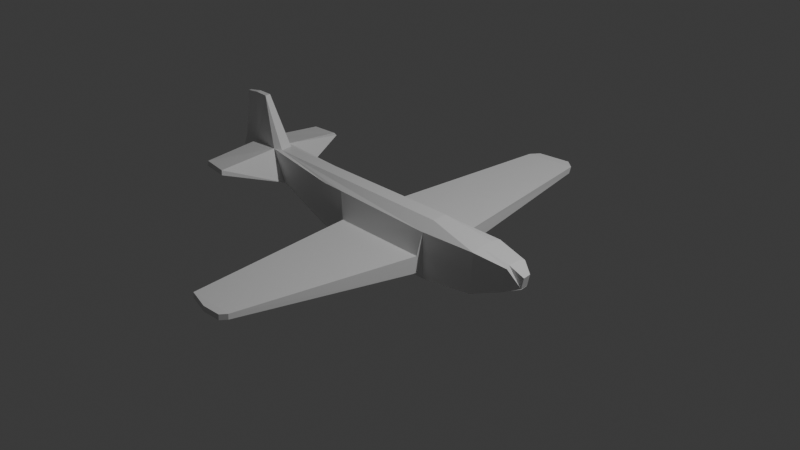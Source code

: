 # Source: PlaneModel-PlaneGame.blend  (saved by Blender 5.2.45; exported with 4.5.12 LTS)
import bpy
from mathutils import Matrix  # noqa: F401  (used for matrix-valued properties, if any)

bpy.ops.wm.read_factory_settings(use_empty=True)
scene = bpy.context.scene
scene.name = 'Scene'

# ---- collections
col_collection = bpy.data.collections.new('Collection'); scene.collection.children.link(col_collection)

# ---- materials (node trees are filled in below, after node groups)
mat_material = bpy.data.materials.new('Material')
mat_material.alpha_threshold = 0.0
mat_material.use_backface_culling_lightprobe_volume = False
mat_material.roughness = 0.5
mat_material.line_color = (0.0, 0.0, 0.0, 1.0)

# ---- material node trees
mat_material.use_nodes = True; mat_material.node_tree.nodes.clear()
_N = mat_material.node_tree.nodes; _L = mat_material.node_tree.links
n0 = _N.new('ShaderNodeOutputMaterial'); n0.name = 'Material Output'; n0.location = (200, 100)
n1 = _N.new('ShaderNodeBsdfPrincipled'); n1.name = 'Principled BSDF'; n1.location = (-200, 100)
n1.inputs[10].default_value = 0.005
_L.new(n1.outputs[0], n0.inputs[0])
n0.is_active_output = True

# ---- world
world_world = bpy.data.worlds.new('World'); scene.world = world_world
world_world.use_nodes = True; world_world.node_tree.nodes.clear()
_N = world_world.node_tree.nodes; _L = world_world.node_tree.links
n0 = _N.new('ShaderNodeOutputWorld'); n0.name = 'World Output'; n0.location = (200, 100)
n1 = _N.new('ShaderNodeBackground'); n1.name = 'Background'; n1.location = (-200, 100)
n1.inputs[0].default_value = (0.05088, 0.05088, 0.05088, 1.0)
_L.new(n1.outputs[0], n0.inputs[0])
n0.is_active_output = True
world_world.color = (0.05088, 0.05088, 0.05088)
world_world.sun_shadow_jitter_overblur = 0.0

# ---- cameras
cam_camera = bpy.data.cameras.new('Camera')
cam_camera.clip_end = 100.0
cam_camera.ortho_scale = 7.314

# ---- lights
light_light = bpy.data.lights.new('Light', 'POINT')
light_light.energy = 1000.0
light_light.shadow_soft_size = 0.1

# ---- meshes
me_cube = bpy.data.meshes.new('Cube')
me_cube.from_pydata([(0.521, 0.2346, 0.1137), (0.5138, 0.2255, -0.412), (0.5139, -0.1678, 0.09375), (0.5253, -0.1768, -0.412), (-1.008, 0.2178, 0.1137), (-1.042, 0.2087, -0.3761), (-0.9999, -0.1416, 0.1137), (-1.033, -0.1507, -0.3761), (1.158, 0.2317, 0.1137), (1.129, 0.2227, -0.3331), (1.172, -0.1533, 0.1137), (1.143, -0.1624, -0.3331), (1.524, 0.1744, 0.05629), (1.471, 0.1653, -0.2064), (1.527, -0.08163, 0.05629), (1.474, -0.09071, -0.2064), (-1.783, 0.1401, -0.1586), (-1.777, -0.07875, -0.1586), (-1.964, -0.06967, 0.1949), (-1.969, 0.1492, 0.1949), (-2.349, 0.06473, -0.08211), (-2.351, -0.005545, -0.08211), (-2.352, -0.005545, 0.1734), (-2.358, 0.06485, 0.1738), (1.634, 0.09251, -0.1329), (1.638, 0.09071, -0.1371), (1.645, -0.005732, -0.1329), (1.65, -0.00753, -0.1371), (0.5107, -0.1695, 0.09321), (0.5063, -0.2197, -0.3317), (-0.7286, -0.1486, 0.1137), (-0.7501, -0.1577, -0.4144), (0.4976, -0.2364, -0.1502), (0.4976, -0.2851, -0.3317), (-0.6083, -0.2337, -0.1493), (-0.6083, -0.2232, -0.3317), (0.3035, -2.323, -0.02976), (0.3035, -2.326, -0.08785), (-0.2229, -2.33, -0.02976), (-0.2229, -2.333, -0.08785), (0.253, -2.391, -0.02976), (0.253, -2.394, -0.08785), (0.04213, -2.401, -0.02976), (0.04213, -2.404, -0.08785), (0.4954, 0.2749, -0.1674), (0.4954, 0.272, -0.3431), (-0.7611, 0.2312, 0.1137), (-0.7865, 0.2253, -0.4144), (0.4837, 0.3188, -0.1674), (0.4837, 0.316, -0.3431), (-0.6418, 0.2689, -0.1674), (-0.6456, 0.2693, -0.3431), (0.3206, 2.355, -0.02798), (0.3206, 2.329, -0.09754), (-0.245, 2.303, -0.02798), (-0.2489, 2.28, -0.09754), (0.2059, 2.448, -0.02789), (0.2059, 2.422, -0.09744), (-0.1709, 2.403, -0.02789), (-0.1747, 2.381, -0.09744), (-1.944, -0.7974, 0.09599), (-1.944, -0.7946, 0.1541), (-2.269, -0.7581, 0.09599), (-2.261, -0.7523, 0.1541), (-2.66, 0.06135, 0.02874), (-2.658, 0.02694, 0.02792), (-2.592, 0.02357, 0.1687), (-2.602, 0.05512, 0.1694), (-2.657, 0.06145, 0.02874), (-2.655, 0.02704, 0.02791), (-2.589, 0.02368, 0.1687), (-2.599, 0.05522, 0.1694), (-1.956, 0.8352, 0.1096), (-1.959, 0.803, 0.1463), (-2.287, 0.7871, 0.07559), (-2.28, 0.7913, 0.137), (0.5282, 0.1299, 0.1925), (0.5396, -0.04825, 0.1909), (-1.89, 0.1131, 0.1878), (-1.882, -0.02221, 0.1861), (1.141, 0.1271, 0.1304), (1.155, -0.03391, 0.1287), (1.507, 0.1199, 0.07302), (1.51, -0.03155, 0.07302), (-2.196, 0.02298, 0.7351), (-2.201, 0.08947, 0.7351), (-2.348, 0.02027, 0.7423), (-2.355, 0.07705, 0.7432), (1.655, 0.09971, -0.01543), (1.666, 0.001465, -0.01543), (-2.506, 0.02203, 0.7233), (-2.502, 0.05512, 0.7241), (-2.503, 0.03105, 0.7238), (-2.499, 0.05396, 0.7241)], [], [(77, 79, 6, 30, 28), (6, 7, 31, 30), (7, 6, 18, 17), (5, 1, 3, 7), (1, 0, 2, 3), (0, 1, 45, 44), (3, 2, 10, 11), (1, 0, 8, 9), (1, 3, 11, 9), (66, 22, 86, 90), (9, 11, 15, 13), (11, 10, 14, 15), (8, 12, 82, 80), (9, 8, 12, 13), (16, 20, 74, 72), (5, 7, 17, 16), (26, 14, 83, 89), (4, 5, 16, 19), (23, 20, 64, 67), (16, 17, 21, 20), (0, 8, 80, 76), (22, 21, 62, 63), (19, 23, 87, 85), (13, 12, 24, 25), (13, 15, 27, 25), (15, 14, 26, 27), (28, 30, 34, 32), (7, 3, 29, 31), (14, 10, 81, 83), (3, 2, 28, 29), (32, 34, 38, 36), (30, 31, 35, 34), (31, 29, 33, 35), (29, 28, 32, 33), (39, 37, 41, 43), (34, 35, 39, 38), (35, 33, 37, 39), (33, 32, 36, 37), (41, 40, 42, 43), (37, 36, 40, 41), (36, 38, 42, 40), (38, 39, 43, 42), (47, 46, 50, 51), (5, 4, 46, 47), (1, 5, 47, 45), (4, 0, 44, 46), (51, 50, 54, 55), (45, 47, 51, 49), (46, 44, 48, 50), (44, 45, 49, 48), (54, 52, 56, 58), (49, 51, 55, 53), (50, 48, 52, 54), (48, 49, 53, 52), (59, 58, 56, 57), (52, 53, 57, 56), (55, 54, 58, 59), (53, 55, 59, 57), (60, 61, 63, 62), (21, 17, 60, 62), (17, 18, 61, 60), (18, 22, 63, 61), (67, 64, 68, 71), (20, 21, 65, 64), (67, 71, 93, 91), (21, 22, 66, 65), (69, 70, 71, 68), (64, 65, 69, 68), (12, 24, 88, 82), (65, 66, 70, 69), (73, 72, 74, 75), (20, 23, 75, 74), (19, 16, 72, 73), (23, 19, 73, 75), (76, 78, 79, 77), (77, 76, 80, 81), (81, 80, 82, 83), (79, 78, 85, 84), (84, 85, 87, 86), (83, 82, 88, 89), (86, 87, 91, 90), (90, 91, 93, 92), (4, 19, 85, 78), (70, 66, 90, 92), (22, 18, 84, 86), (28, 2, 77), (4, 46, 78), (24, 26, 89, 88), (71, 70, 92, 93), (10, 2, 77, 81), (18, 6, 79, 84), (0, 4, 78, 76), (23, 67, 91, 87)])
_uv = me_cube.uv_layers.new(name='UVMap')
_uv.uv.foreach_set('vector', [0.625, 0.75, 0.625, 1.0, 0.625, 1.0, 0.875, 0.75, 0.625, 0.75, 0.625, 1.0, 0.375, 1.0, 0.375, 1.0, 0.625, 1.0, 0.375, 1.0, 0.625, 1.0, 0.625, 1.0, 0.375, 1.0, 0.125, 0.5, 0.375, 0.5, 0.375, 0.75, 0.125, 0.75, 0.375, 0.5, 0.625, 0.5, 0.625, 0.75, 0.375, 0.75, 0.625, 0.5, 0.375, 0.5, 0.375, 0.5, 0.625, 0.5, 0.375, 0.75, 0.625, 0.75, 0.625, 0.75, 0.375, 0.75, 0.375, 0.5, 0.625, 0.5, 0.625, 0.5, 0.375, 0.5, 0.375, 0.5, 0.375, 0.75, 0.375, 0.75, 0.375, 0.5, 0.625, 0.0, 0.625, 0.0, 0.625, 0.0, 0.625, 0.0, 0.375, 0.5, 0.375, 0.75, 0.375, 0.75, 0.375, 0.5, 0.375, 0.75, 0.625, 0.75, 0.625, 0.75, 0.375, 0.75, 0.625, 0.5, 0.625, 0.5, 0.625, 0.5, 0.625, 0.5, 0.375, 0.5, 0.625, 0.5, 0.625, 0.5, 0.375, 0.5, 0.125, 0.5, 0.125, 0.5, 0.125, 0.5, 0.125, 0.5, 0.125, 0.5, 0.125, 0.75, 0.125, 0.75, 0.125, 0.5, 0.625, 0.75, 0.625, 0.75, 0.625, 0.75, 0.625, 0.75, 0.625, 0.25, 0.375, 0.25, 0.375, 0.25, 0.625, 0.25, 0.625, 0.25, 0.375, 0.25, 0.375, 0.25, 0.625, 0.25, 0.125, 0.5, 0.125, 0.75, 0.125, 0.75, 0.125, 0.5, 0.625, 0.5, 0.625, 0.5, 0.625, 0.5, 0.625, 0.5, 0.625, 0.0, 0.375, 0.0, 0.375, 0.0, 0.625, 0.0, 0.875, 0.5, 0.875, 0.5, 0.875, 0.5, 0.875, 0.5, 0.375, 0.5, 0.625, 0.5, 0.625, 0.5, 0.375, 0.5, 0.375, 0.5, 0.375, 0.75, 0.375, 0.75, 0.375, 0.5, 0.375, 0.75, 0.625, 0.75, 0.625, 0.75, 0.375, 0.75, 0.625, 0.75, 0.875, 0.75, 0.875, 0.75, 0.625, 0.75, 0.125, 0.75, 0.375, 0.75, 0.375, 0.75, 0.125, 0.75, 0.625, 0.75, 0.625, 0.75, 0.625, 0.75, 0.625, 0.75, 0.375, 0.75, 0.625, 0.75, 0.625, 0.75, 0.375, 0.75, 0.625, 0.75, 0.875, 0.75, 0.875, 0.75, 0.625, 0.75, 0.625, 1.0, 0.375, 1.0, 0.375, 1.0, 0.625, 1.0, 0.125, 0.75, 0.375, 0.75, 0.375, 0.75, 0.125, 0.75, 0.375, 0.75, 0.625, 0.75, 0.625, 0.75, 0.375, 0.75, 0.125, 0.75, 0.375, 0.75, 0.375, 0.75, 0.125, 0.75, 0.625, 1.0, 0.375, 1.0, 0.375, 1.0, 0.625, 1.0, 0.125, 0.75, 0.375, 0.75, 0.375, 0.75, 0.125, 0.75, 0.375, 0.75, 0.625, 0.75, 0.625, 0.75, 0.375, 0.75, 0.375, 0.75, 0.625, 0.75, 0.625, 1.0, 0.375, 1.0, 0.375, 0.75, 0.625, 0.75, 0.625, 0.75, 0.375, 0.75, 0.625, 0.75, 0.875, 0.75, 0.875, 0.75, 0.625, 0.75, 0.625, 1.0, 0.375, 1.0, 0.375, 1.0, 0.625, 1.0, 0.375, 0.25, 0.625, 0.25, 0.625, 0.25, 0.375, 0.25, 0.375, 0.25, 0.625, 0.25, 0.625, 0.25, 0.375, 0.25, 0.375, 0.5, 0.125, 0.5, 0.125, 0.5, 0.375, 0.5, 0.875, 0.5, 0.625, 0.5, 0.625, 0.5, 0.875, 0.5, 0.375, 0.25, 0.625, 0.25, 0.625, 0.25, 0.375, 0.25, 0.375, 0.5, 0.125, 0.5, 0.125, 0.5, 0.375, 0.5, 0.875, 0.5, 0.625, 0.5, 0.625, 0.5, 0.875, 0.5, 0.625, 0.5, 0.375, 0.5, 0.375, 0.5, 0.625, 0.5, 0.875, 0.5, 0.625, 0.5, 0.625, 0.5, 0.875, 0.5, 0.375, 0.5, 0.125, 0.5, 0.125, 0.5, 0.375, 0.5, 0.875, 0.5, 0.625, 0.5, 0.625, 0.5, 0.875, 0.5, 0.625, 0.5, 0.375, 0.5, 0.375, 0.5, 0.625, 0.5, 0.375, 0.25, 0.625, 0.25, 0.625, 0.5, 0.375, 0.5, 0.625, 0.5, 0.375, 0.5, 0.375, 0.5, 0.625, 0.5, 0.375, 0.25, 0.625, 0.25, 0.625, 0.25, 0.375, 0.25, 0.375, 0.5, 0.125, 0.5, 0.125, 0.5, 0.375, 0.5, 0.375, 1.0, 0.625, 1.0, 0.625, 1.0, 0.375, 1.0, 0.125, 0.75, 0.125, 0.75, 0.125, 0.75, 0.125, 0.75, 0.375, 1.0, 0.625, 1.0, 0.625, 1.0, 0.375, 1.0, 0.875, 0.75, 0.875, 0.75, 0.875, 0.75, 0.875, 0.75, 0.625, 0.25, 0.375, 0.25, 0.375, 0.25, 0.625, 0.25, 0.125, 0.5, 0.125, 0.75, 0.125, 0.75, 0.125, 0.5, 0.625, 0.25, 0.625, 0.25, 0.625, 0.25, 0.625, 0.25, 0.375, 0.0, 0.625, 0.0, 0.625, 0.0, 0.375, 0.0, 0.375, 0.0, 0.625, 0.0, 0.625, 0.25, 0.375, 0.25, 0.125, 0.5, 0.125, 0.75, 0.125, 0.75, 0.125, 0.5, 0.625, 0.5, 0.625, 0.5, 0.625, 0.5, 0.625, 0.5, 0.375, 0.0, 0.625, 0.0, 0.625, 0.0, 0.375, 0.0, 0.625, 0.25, 0.375, 0.25, 0.375, 0.25, 0.625, 0.25, 0.375, 0.25, 0.625, 0.25, 0.625, 0.25, 0.375, 0.25, 0.625, 0.25, 0.375, 0.25, 0.375, 0.25, 0.625, 0.25, 0.875, 0.5, 0.875, 0.5, 0.875, 0.5, 0.875, 0.5, 0.625, 0.5, 0.875, 0.5, 0.875, 0.75, 0.625, 0.75, 0.625, 0.75, 0.625, 0.5, 0.625, 0.5, 0.625, 0.75, 0.625, 0.75, 0.625, 0.5, 0.625, 0.5, 0.625, 0.75, 0.875, 0.75, 0.875, 0.5, 0.875, 0.5, 0.875, 0.75, 0.875, 0.75, 0.875, 0.5, 0.875, 0.5, 0.875, 0.75, 0.625, 0.75, 0.625, 0.5, 0.625, 0.5, 0.625, 0.75, 0.875, 0.75, 0.875, 0.5, 0.875, 0.5, 0.875, 0.75, 0.875, 0.75, 0.875, 0.5, 0.875, 0.5, 0.875, 0.75, 0.625, 0.25, 0.625, 0.25, 0.625, 0.25, 0.625, 0.25, 0.625, 0.0, 0.625, 0.0, 0.625, 0.0, 0.625, 0.0, 0.875, 0.75, 0.875, 0.75, 0.875, 0.75, 0.875, 0.75, 0.625, 0.75, 0.625, 0.75, 0.625, 0.75, 0.625, 0.25, 0.625, 0.25, 0.625, 0.25, 0.0, 0.0, 0.0, 0.0, 0.0, 0.0, 0.0, 0.0, 0.625, 0.25, 0.625, 0.0, 0.625, 0.0, 0.625, 0.25, 0.625, 0.75, 0.625, 0.75, 0.625, 0.75, 0.625, 0.75, 0.625, 1.0, 0.625, 1.0, 0.625, 1.0, 0.625, 1.0, 0.625, 0.5, 0.875, 0.5, 0.875, 0.5, 0.625, 0.5, 0.625, 0.25, 0.625, 0.25, 0.625, 0.25, 0.625, 0.25])
me_cube.materials.append(mat_material)
me_cube.use_mirror_vertex_groups = False
me_cube.update()

# ---- objects
ob_cube = bpy.data.objects.new('Cube', me_cube)
ob_light = bpy.data.objects.new('Light', light_light)
ob_camera = bpy.data.objects.new('Camera', cam_camera)

# ---- transforms, parenting, visibility, modifiers, constraints
ob_cube.location = (0.0, 0.0, 0.0)
ob_cube.lock_rotations_4d = False
ob_cube.empty_display_type = 'ARROWS'
ob_cube.lineart.crease_threshold = 0.0
ob_light.location = (4.076, 1.005, 5.904)
ob_light.rotation_euler = (0.6503, 0.05522, 1.866)
ob_light.lock_rotations_4d = False
ob_light.empty_display_type = 'ARROWS'
ob_light.color = (0.0, 0.0, 0.0, 0.0)
ob_light.lineart.crease_threshold = 0.0
ob_camera.location = (7.359, -6.926, 4.958)
ob_camera.rotation_euler = (1.109, 0.0, 0.8149)
ob_camera.lock_rotations_4d = False
ob_camera.empty_display_type = 'ARROWS'
ob_camera.color = (0.0, 0.0, 0.0, 0.0)
ob_camera.display_type = 'WIRE'
ob_camera.lineart.crease_threshold = 0.0

# ---- collection membership
col_collection.objects.link(ob_cube)
col_collection.objects.link(ob_light)
col_collection.objects.link(ob_camera)

# ---- scene / render settings (as saved in the file)
scene.camera = ob_camera
scene.frame_start = 1; scene.frame_end = 250; scene.frame_set(1)
scene.render.engine = 'BLENDER_EEVEE_NEXT'
scene.render.bake_bias = 0.0
scene.render.bake_samples = 0
scene.render.compositor_device = 'GPU'
scene.eevee.use_volume_custom_range = False
scene.eevee.fast_gi_thickness_near = 0.1
scene.eevee.fast_gi_thickness_far = 0.0
scene.eevee.ray_tracing_options.screen_trace_thickness = 0.1
bpy.context.view_layer.update()
